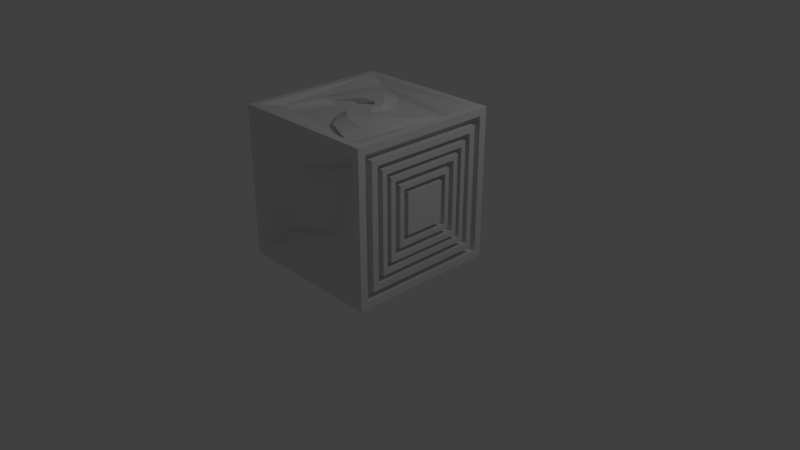 # Source: wall_model.blend  (saved by Blender 2.79.0; exported with 4.5.12 LTS)
import bpy
from mathutils import Matrix  # noqa: F401  (used for matrix-valued properties, if any)

bpy.ops.wm.read_factory_settings(use_empty=True)
scene = bpy.context.scene
scene.name = 'Scene'

# ---- collections
col_collection_1 = bpy.data.collections.new('Collection 1'); scene.collection.children.link(col_collection_1)

# ---- materials (node trees are filled in below, after node groups)
mat_material = bpy.data.materials.new('Material')
mat_material.alpha_threshold = 0.0
mat_material.use_transparent_shadow = False
mat_material.roughness = 0.5
mat_material.line_color = (0.0, 0.0, 0.0, 1.0)

# ---- material node trees

# ---- world
world_world = bpy.data.worlds.new('World'); scene.world = world_world
world_world.color = (0.05088, 0.05088, 0.05088)
world_world.use_sun_shadow = False
world_world.sun_shadow_jitter_overblur = 0.0
world_world.cycles.sampling_method = 'MANUAL'

# ---- cameras
cam_camera = bpy.data.cameras.new('Camera')
cam_camera.clip_end = 100.0
cam_camera.lens = 35.0
cam_camera.sensor_width = 32.0
cam_camera.sensor_height = 18.0
cam_camera.ortho_scale = 7.314
cam_camera.dof.focus_distance = 0.0
cam_camera.dof.aperture_fstop = 128.0

# ---- lights
light_lamp = bpy.data.lights.new('Lamp', 'POINT')
light_lamp.transmission_factor = 0.0
light_lamp.cutoff_distance = 30.0
light_lamp.energy = 100.0
light_lamp.shadow_buffer_clip_start = 1.001
light_lamp.shadow_soft_size = 0.1
light_lamp.shadow_maximum_resolution = 0.006
light_lamp.use_absolute_resolution = True

# ---- meshes
me_cube = bpy.data.meshes.new('Cube')
me_cube.from_pydata([(1.0, 1.0, -1.0), (1.0, -1.0, -1.0), (-1.0, -1.0, -1.0), (-1.0, 1.0, -1.0), (1.0, 1.0, 1.0), (1.0, -1.0, 1.0), (-1.0, -1.0, 1.0), (-1.0, 1.0, 1.0), (-0.9, 1.0, 0.9), (0.9, 1.0, 0.9), (-0.9, 1.0, -0.9), (0.9, 1.0, -0.9), (0.9, -1.0, -0.9), (-0.9, -1.0, -0.9), (0.9, -1.0, 0.9), (-0.9, -1.0, 0.9), (0.315, -0.7361, -0.315), (-0.63, -0.7361, -0.63), (0.63, -0.7361, 0.63), (-0.315, -0.7361, 0.315), (0.009301, -0.9924, -0.009301), (-0.0186, -0.9924, -0.0186), (0.0186, -0.9924, 0.0186), (-0.009302, -0.9924, 0.009301), (-1.0, -0.9, -0.9), (-1.0, 0.9, -0.9), (-1.0, -0.9, 0.9), (-1.0, 0.9, 0.9), (-0.8997, -0.9, -0.9), (-0.8997, 0.9, -0.9), (-0.8997, -0.9, 0.9), (-0.8997, 0.9, 0.9), (-0.8997, -0.144, -0.72), (-0.8997, 0.144, -0.72), (-0.8997, -0.144, 0.72), (-0.8997, 0.144, 0.72), (-0.9734, -0.0686, -0.6103), (-0.9734, 0.0686, -0.6103), (-0.9734, -0.0686, 0.6103), (-0.9734, 0.0686, 0.6103), (-0.8497, 0.7866, -0.63), (-0.8497, 0.7866, 0.63), (-0.8497, 0.2574, -0.504), (-0.8497, 0.2574, 0.504), (-0.8497, -0.7866, -0.63), (-0.8497, -0.7866, 0.63), (-0.8497, -0.2574, -0.504), (-0.8497, -0.2574, 0.504), (2.98e-07, 0.7182, 0.7846), (-0.7846, 0.7182, -5.96e-08), (2.98e-07, 0.7182, -0.7846), (0.7846, 0.7182, -1.192e-07), (2.279e-07, 0.9834, 0.003088), (-0.003087, 0.9834, 4.103e-08), (2.279e-07, 0.9834, -0.003088), (0.003088, 0.9834, 4.08e-08), (2.278e-07, 0.9834, 0.001653), (-0.001653, 0.9834, 4.111e-08), (2.278e-07, 0.9834, -0.001653), (0.001654, 0.9834, 4.099e-08), (1.0, 0.9, -0.9), (1.0, -0.9, -0.9), (1.0, 0.9, 0.9), (1.0, -0.9, 0.9), (1.0, 0.81, -0.81), (1.0, -0.81, -0.81), (1.0, 0.81, 0.81), (1.0, -0.81, 0.81), (1.0, 0.729, -0.729), (1.0, -0.729, -0.729), (1.0, 0.729, 0.729), (1.0, -0.729, 0.729), (1.0, 0.6561, -0.6561), (1.0, -0.6561, -0.6561), (1.0, 0.6561, 0.6561), (1.0, -0.6561, 0.6561), (1.0, 0.5905, -0.5905), (1.0, -0.5905, -0.5905), (1.0, 0.5905, 0.5905), (1.0, -0.5905, 0.5905), (1.0, 0.5314, -0.5314), (1.0, -0.5314, -0.5314), (1.0, 0.5314, 0.5314), (1.0, -0.5314, 0.5314), (0.9, 0.9, -0.9), (0.9, -0.9, -0.9), (0.9, 0.9, 0.9), (0.9, -0.9, 0.9), (0.9, 0.81, -0.81), (0.9, -0.81, -0.81), (0.9, 0.81, 0.81), (0.9, -0.81, 0.81), (0.9, 0.729, -0.729), (0.9, -0.729, -0.729), (0.9, 0.729, 0.729), (0.9, -0.729, 0.729), (0.9, 0.6561, -0.6561), (0.9, -0.6561, -0.6561), (0.9, 0.6561, 0.6561), (0.9, -0.6561, 0.6561), (0.9, 0.5905, -0.5905), (0.9, -0.5905, -0.5905), (0.9, 0.5905, 0.5905), (0.9, -0.5905, 0.5905), (0.9, 0.5314, -0.5314), (0.9, -0.5314, -0.5314), (0.9, 0.5314, 0.5314), (0.9, -0.5314, 0.5314), (1.0, 0.4636, -0.4636), (1.0, -0.4636, -0.4636), (1.0, 0.4636, 0.4636), (1.0, -0.4636, 0.4636), (1.0, 0.3918, -0.3918), (1.0, -0.3918, -0.3918), (1.0, 0.3918, 0.3918), (1.0, -0.3918, 0.3918), (1.0, 0.3295, -0.3295), (1.0, -0.3295, -0.3295), (1.0, 0.3295, 0.3295), (1.0, -0.3295, 0.3295), (1.0, 0.2666, -0.2666), (1.0, -0.2666, -0.2666), (1.0, 0.2666, 0.2666), (1.0, -0.2666, 0.2666), (0.9, 0.4636, -0.4636), (0.9, -0.4636, -0.4636), (0.9, 0.4636, 0.4636), (0.9, -0.4636, 0.4636), (0.9, 0.3918, -0.3918), (0.9, -0.3918, -0.3918), (0.9, 0.3918, 0.3918), (0.9, -0.3918, 0.3918), (0.9, 0.3295, -0.3295), (0.9, -0.3295, -0.3295), (0.9, 0.3295, 0.3295), (0.9, -0.3295, 0.3295), (0.9, 0.2666, -0.2666), (0.9, -0.2666, -0.2666), (0.9, 0.2666, 0.2666), (0.9, -0.2666, 0.2666), (0.9, 0.9, 1.0), (0.9, -0.9, 1.0), (-0.9, 0.9, 1.0), (-0.9, -0.9, 1.0), (0.8228, 0.6266, 0.9315), (0.6266, -0.8228, 0.9315), (-0.6266, 0.8228, 0.9315), (-0.8228, -0.6266, 0.9315), (0.7248, 0.3833, 0.9315), (0.3833, -0.7248, 0.9315), (-0.3833, 0.7248, 0.9315), (-0.7248, -0.3833, 0.9315), (0.5813, 0.0677, 0.9315), (0.0677, -0.5813, 0.9315), (-0.0677, 0.5813, 0.9315), (-0.5813, -0.0677, 0.9315), (0.3374, -0.1248, 0.9315), (-0.1248, -0.3374, 0.9315), (0.1248, 0.3374, 0.9315), (-0.3374, 0.1248, 0.9315), (0.1027, -0.1834, 0.9315), (-0.1834, -0.1027, 0.9315), (0.1834, 0.1027, 0.9315), (-0.1027, 0.1834, 0.9315), (-0.02275, -0.1127, 0.9315), (-0.1127, 0.02275, 0.9315), (0.1127, -0.02275, 0.9315), (0.02275, 0.1127, 0.9315), (0.7776, 0.2925, 0.9409), (0.6678, -0.5186, 0.9409), (-0.7816, -0.3224, 0.942), (-0.6718, 0.4887, 0.942), (0.6461, 0.1279, 0.9674), (0.455, -0.4922, 0.9674), (-0.6531, -0.1507, 0.9713), (-0.462, 0.4694, 0.9705), (0.4629, -0.08189, 0.9944), (0.1755, -0.4451, 0.9944), (-0.4735, 0.06851, 0.9944), (-0.1861, 0.4317, 0.9944), (0.2309, -0.1738, 0.9944), (-0.02777, -0.2928, 0.9944), (-0.2404, 0.1694, 0.9944), (0.01824, 0.2884, 0.9944), (0.03674, -0.1648, 0.9944), (-0.1234, -0.1196, 0.9944), (-0.04263, 0.1665, 0.9944), (0.1175, 0.1213, 0.9944), (-0.04349, -0.0815, 0.9944), (-0.09384, -0.005688, 0.9944), (0.09199, 0.00848, 0.9944), (0.04163, 0.0843, 0.9944), (0.7392, 0.5629, 0.8893), (-0.5629, 0.7392, 0.8893), (0.5629, -0.7392, 0.8893), (-0.7392, -0.5629, 0.8893), (0.6511, 0.3444, 0.8893), (-0.3444, 0.6511, 0.8893), (0.3444, -0.6511, 0.8893), (-0.6511, -0.3444, 0.8893), (0.5222, 0.06082, 0.8893), (-0.06082, 0.5222, 0.8893), (0.06082, -0.5222, 0.8893), (-0.5222, -0.06082, 0.8893), (0.3031, -0.1121, 0.8893), (0.1121, 0.3031, 0.8893), (-0.1121, -0.3031, 0.8893), (-0.3031, 0.1121, 0.8893), (0.09225, -0.1648, 0.8893), (0.1648, 0.09225, 0.8893), (-0.1648, -0.09225, 0.8893), (-0.09225, 0.1648, 0.8893), (-0.02044, -0.1013, 0.8893), (0.1013, -0.02044, 0.8893), (-0.1013, 0.02044, 0.8893), (0.02044, 0.1013, 0.8893), (0.9, 0.9, -1.0), (0.9, -0.9, -1.0), (-0.9, 0.9, -1.0), (-0.9, -0.9, -1.0), (0.9, 0.9, -0.9424), (0.9, -0.9, -0.9424), (-0.9, 0.9, -0.9424), (-0.9, -0.9, -0.9424), (0.7435, 0.7449, -0.9424), (0.752, -0.7506, -0.9424), (-0.7449, 0.7435, -0.9424), (-0.7506, -0.752, -0.9424), (-0.02039, 0.4706, -0.9363), (0.4705, 0.02023, -0.9306), (-0.4705, -0.02023, -0.9542), (0.02039, -0.4706, -0.9484), (-0.6488, 0.6485, -0.8903), (-0.6465, -0.6496, -0.8903), (0.6516, -0.6474, -0.8903), (0.6494, 0.6508, -0.8903), (0.7435, 0.7449, -0.9424), (-0.6488, 0.6487, -1.011), (0.6516, -0.6472, -1.011), (-0.7506, -0.752, -0.9424), (-0.02039, 0.4706, -0.9363), (0.425, -0.0301, -1.001), (-0.4352, 0.01742, -1.021), (0.02039, -0.4706, -0.9484), (-0.1546, 0.1321, -1.008), (0.1358, 0.1219, -1.007), (-0.1324, -0.1277, -1.015), (0.1573, -0.1307, -1.013), (-0.01896, 0.4711, -0.8843), (0.4719, 0.0208, -0.8785), (0.02181, -0.47, -0.8964), (-0.469, -0.01966, -0.9021), (-0.04868, 0.03991, -0.919), (0.0425, 0.04768, -0.9182), (-0.0409, -0.05124, -0.9215), (0.05028, -0.04347, -0.9207)], [], [(3, 0, 216, 218), (0, 4, 62, 60), (2, 1, 12, 13), (6, 7, 27, 26), (4, 0, 11, 9), (0, 3, 10, 11), (3, 7, 8, 10), (7, 4, 9, 8), (9, 11, 51, 48), (7, 6, 143, 142), (15, 13, 17, 19), (5, 6, 15, 14), (6, 2, 13, 15), (1, 5, 14, 12), (18, 19, 23, 22), (13, 12, 16, 17), (14, 15, 19, 18), (12, 14, 18, 16), (20, 22, 23, 21), (16, 18, 22, 20), (19, 17, 21, 23), (17, 16, 20, 21), (25, 24, 28, 29), (7, 3, 25, 27), (3, 2, 24, 25), (2, 6, 26, 24), (30, 31, 35, 34), (26, 27, 31, 30), (24, 26, 30, 28), (27, 25, 29, 31), (35, 33, 37, 39), (32, 28, 44, 46), (35, 31, 41, 43), (29, 28, 32, 33), (36, 38, 39, 37), (33, 32, 36, 37), (34, 35, 39, 38), (32, 34, 38, 36), (41, 40, 42, 43), (33, 35, 43, 42), (29, 33, 42, 40), (31, 29, 40, 41), (44, 45, 47, 46), (28, 30, 45, 44), (30, 34, 47, 45), (34, 32, 46, 47), (8, 9, 48, 49), (11, 10, 50, 51), (10, 8, 49, 50), (49, 48, 52, 53), (48, 51, 55, 52), (50, 49, 53, 54), (51, 50, 54, 55), (55, 54, 58, 59), (56, 59, 58, 57), (54, 53, 57, 58), (52, 55, 59, 56), (53, 52, 56, 57), (64, 65, 89, 88), (1, 0, 60, 61), (4, 5, 63, 62), (5, 1, 61, 63), (67, 65, 69, 71), (65, 67, 91, 89), (60, 62, 86, 84), (62, 63, 87, 86), (76, 78, 102, 100), (65, 64, 68, 69), (66, 67, 71, 70), (64, 66, 70, 68), (74, 75, 79, 78), (71, 69, 93, 95), (80, 81, 105, 104), (74, 72, 96, 98), (77, 76, 100, 101), (72, 74, 78, 76), (75, 73, 77, 79), (73, 72, 76, 77), (81, 80, 108, 109), (68, 70, 94, 92), (72, 73, 97, 96), (69, 68, 92, 93), (86, 87, 91, 90), (84, 86, 90, 88), (87, 85, 89, 91), (85, 84, 88, 89), (63, 61, 85, 87), (67, 66, 90, 91), (61, 60, 84, 85), (66, 64, 88, 90), (95, 93, 97, 99), (93, 92, 96, 97), (94, 95, 99, 98), (92, 94, 98, 96), (103, 101, 105, 107), (101, 100, 104, 105), (102, 103, 107, 106), (100, 102, 106, 104), (73, 75, 99, 97), (82, 80, 104, 106), (70, 71, 95, 94), (79, 77, 101, 103), (75, 74, 98, 99), (81, 83, 107, 105), (78, 79, 103, 102), (83, 82, 106, 107), (122, 120, 136, 138), (82, 83, 111, 110), (80, 82, 110, 108), (83, 81, 109, 111), (115, 113, 117, 119), (113, 115, 131, 129), (116, 118, 134, 132), (111, 109, 125, 127), (120, 121, 137, 136), (113, 112, 116, 117), (114, 115, 119, 118), (112, 114, 118, 116), (120, 122, 123, 121), (114, 112, 128, 130), (117, 116, 132, 133), (108, 110, 126, 124), (127, 125, 129, 131), (125, 124, 128, 129), (126, 127, 131, 130), (124, 126, 130, 128), (134, 135, 139, 138), (132, 134, 138, 136), (135, 133, 137, 139), (133, 132, 136, 137), (110, 111, 127, 126), (119, 117, 133, 135), (115, 114, 130, 131), (121, 123, 139, 137), (118, 119, 135, 134), (123, 122, 138, 139), (109, 108, 124, 125), (112, 113, 129, 128), (140, 142, 146, 144), (4, 7, 142, 140), (6, 5, 141, 143), (5, 4, 140, 141), (159, 155, 203, 207), (143, 141, 145, 147), (141, 140, 144, 145), (142, 143, 147, 146), (155, 159, 182, 178), (144, 148, 172, 168), (161, 157, 181, 185), (148, 144, 192, 196), (157, 161, 210, 206), (150, 154, 201, 197), (153, 157, 206, 202), (154, 150, 175, 179), (151, 147, 195, 199), (157, 153, 177, 181), (147, 151, 174, 170), (155, 151, 199, 203), (151, 155, 178, 174), (167, 165, 189, 191), (149, 145, 169, 173), (165, 167, 215, 214), (164, 166, 190, 188), (145, 149, 198, 194), (166, 164, 212, 213), (146, 147, 170, 171), (175, 174, 178, 179), (169, 168, 172, 173), (171, 170, 174, 175), (173, 172, 176, 177), (177, 176, 180, 181), (179, 178, 182, 183), (187, 186, 191, 190), (181, 180, 184, 185), (183, 182, 186, 187), (188, 190, 191, 189), (185, 184, 188, 189), (163, 167, 191, 186), (148, 152, 176, 172), (159, 163, 186, 182), (145, 144, 168, 169), (150, 146, 171, 175), (152, 156, 180, 176), (166, 162, 187, 190), (153, 149, 173, 177), (156, 160, 184, 180), (158, 154, 179, 183), (160, 164, 188, 184), (162, 158, 183, 187), (165, 161, 185, 189), (195, 194, 198, 199), (192, 193, 197, 196), (203, 202, 206, 207), (196, 197, 201, 200), (199, 198, 202, 203), (207, 206, 210, 211), (200, 201, 205, 204), (204, 205, 209, 208), (208, 209, 213, 212), (211, 210, 214, 215), (167, 163, 211, 215), (152, 148, 196, 200), (163, 159, 207, 211), (146, 150, 197, 193), (156, 152, 200, 204), (162, 166, 213, 209), (149, 153, 202, 198), (160, 156, 204, 208), (144, 146, 193, 192), (154, 158, 205, 201), (164, 160, 208, 212), (158, 162, 209, 205), (147, 145, 194, 195), (161, 165, 214, 210), (217, 219, 223, 221), (0, 1, 217, 216), (2, 3, 218, 219), (1, 2, 219, 217), (221, 223, 227, 225), (216, 217, 221, 220), (219, 218, 222, 223), (218, 216, 220, 222), (227, 226, 232, 233), (220, 221, 225, 224), (223, 222, 226, 227), (222, 220, 224, 226), (225, 227, 239, 238), (227, 231, 243, 239), (229, 225, 238, 241), (228, 224, 235, 248), (228, 229, 241, 240), (226, 224, 236, 237), (230, 226, 237, 242), (224, 228, 240, 236), (241, 243, 247, 245), (237, 236, 240, 242), (238, 239, 243, 241), (247, 246, 254, 255), (240, 241, 245, 244), (243, 242, 246, 247), (242, 240, 244, 246), (231, 230, 242, 243), (233, 232, 251, 250), (235, 234, 249, 248), (226, 230, 251, 232), (229, 228, 248, 249), (225, 229, 249, 234), (231, 227, 233, 250), (224, 225, 234, 235), (230, 231, 250, 251), (252, 253, 255, 254), (246, 244, 252, 254), (245, 247, 255, 253), (244, 245, 253, 252)])
_uv = me_cube.uv_layers.new(name='UVMap')
_uv.uv.foreach_set('vector', [0.2695, 8.694e-05, 0.2695, 0.2728, 0.2561, 0.2592, 0.2561, 0.01372, 0.5391, 0.5457, 0.2695, 0.5456, 0.283, 0.532, 0.5256, 0.532, 0.8061, 0.2729, 0.8061, 0.5457, 0.7927, 0.5321, 0.7927, 0.2866, 0.0, 0.5456, 0.0, 0.2728, 0.01347, 0.2865, 0.01347, 0.5319, 0.8085, 0.2728, 0.539, 0.2728, 0.5525, 0.2591, 0.795, 0.2591, 0.539, 0.2728, 0.5391, 1.626e-07, 0.5526, 0.01364, 0.5525, 0.2591, 0.5391, 1.626e-07, 0.8086, 0.0, 0.7951, 0.01364, 0.5526, 0.01364, 0.8086, 0.0, 0.8085, 0.2728, 0.795, 0.2591, 0.7951, 0.01364, 0.795, 0.2591, 0.5525, 0.2591, 0.6749, 0.2436, 0.7806, 0.1366, 0.539, 0.0001118, 0.539, 0.2729, 0.5256, 0.2592, 0.5256, 0.01374, 0.5524, 0.2865, 0.7927, 0.2866, 0.7517, 0.3235, 0.6256, 0.3664, 0.5391, 0.5456, 0.5391, 0.2729, 0.5524, 0.2865, 0.5524, 0.532, 0.5391, 0.2729, 0.8061, 0.2729, 0.7927, 0.2866, 0.5524, 0.2865, 0.8061, 0.5457, 0.5391, 0.5456, 0.5524, 0.532, 0.7927, 0.5321, 0.5835, 0.4953, 0.6256, 0.3664, 0.6712, 0.408, 0.6699, 0.4118, 0.7927, 0.2866, 0.7927, 0.5321, 0.7097, 0.4523, 0.7517, 0.3235, 0.5524, 0.532, 0.5524, 0.2865, 0.6256, 0.3664, 0.5835, 0.4953, 0.7927, 0.5321, 0.5524, 0.532, 0.5835, 0.4953, 0.7097, 0.4523, 0.6737, 0.4106, 0.6699, 0.4118, 0.6712, 0.408, 0.6749, 0.4068, 0.7097, 0.4523, 0.5835, 0.4953, 0.6699, 0.4118, 0.6737, 0.4106, 0.6256, 0.3664, 0.7517, 0.3235, 0.6749, 0.4068, 0.6712, 0.408, 0.7517, 0.3235, 0.7097, 0.4523, 0.6737, 0.4106, 0.6749, 0.4068, 0.2425, 0.7912, 0.2425, 0.5457, 0.256, 0.5458, 0.256, 0.7912, 0.0, 0.2728, 0.2694, 0.273, 0.2559, 0.2866, 0.01347, 0.2865, 0.2694, 0.273, 0.2694, 0.5457, 0.2559, 0.5321, 0.2559, 0.2866, 0.2694, 0.5457, 0.0, 0.5456, 0.01347, 0.5319, 0.2559, 0.5321, 1.607e-08, 0.7912, 0.0, 0.5457, 0.02425, 0.6489, 0.02425, 0.6881, 0.5121, 0.7911, 0.5121, 0.5457, 0.5256, 0.5457, 0.5256, 0.7911, 0.256, 0.7912, 0.256, 0.5457, 0.2695, 0.5457, 0.2695, 0.7912, 0.849, 0.2431, 0.849, 3.91e-06, 0.8625, 0.0, 0.8625, 0.2431, 0.02425, 0.6489, 0.2182, 0.649, 0.2031, 0.6595, 0.03869, 0.6593, 0.2182, 0.6883, 0.2425, 0.7914, 0.2063, 0.7758, 0.1894, 0.7036, 0.02425, 0.6489, 0.0, 0.5457, 0.0366, 0.5611, 0.05358, 0.6333, 0.2425, 0.5459, 0.2425, 0.7914, 0.2182, 0.6883, 0.2182, 0.649, 0.2031, 0.6782, 0.03869, 0.6781, 0.03869, 0.6593, 0.2031, 0.6595, 0.2182, 0.649, 0.2182, 0.6883, 0.2031, 0.6782, 0.2031, 0.6595, 0.02425, 0.6881, 0.02425, 0.6489, 0.03869, 0.6593, 0.03869, 0.6781, 0.2182, 0.6883, 0.02425, 0.6881, 0.03869, 0.6781, 0.2031, 0.6782, 0.0366, 0.5611, 0.2063, 0.5612, 0.1894, 0.6334, 0.05358, 0.6333, 0.2182, 0.649, 0.02425, 0.6489, 0.05358, 0.6333, 0.1894, 0.6334, 0.2425, 0.5459, 0.2182, 0.649, 0.1894, 0.6334, 0.2063, 0.5612, 0.0, 0.5457, 0.2425, 0.5459, 0.2063, 0.5612, 0.0366, 0.5611, 0.2063, 0.7758, 0.0366, 0.7756, 0.05358, 0.7035, 0.1894, 0.7036, 0.2425, 0.7914, 1.607e-08, 0.7912, 0.0366, 0.7756, 0.2063, 0.7758, 1.607e-08, 0.7912, 0.02425, 0.6881, 0.05358, 0.7035, 0.0366, 0.7756, 0.02425, 0.6881, 0.2182, 0.6883, 0.1894, 0.7036, 0.05358, 0.7035, 0.7951, 0.01364, 0.795, 0.2591, 0.7806, 0.1366, 0.6749, 0.02959, 0.5525, 0.2591, 0.5526, 0.01364, 0.5692, 0.1366, 0.6749, 0.2436, 0.5526, 0.01364, 0.7951, 0.01364, 0.6749, 0.02959, 0.5692, 0.1366, 0.6749, 0.02959, 0.7806, 0.1366, 0.6743, 0.1364, 0.6739, 0.136, 0.7806, 0.1366, 0.6749, 0.2436, 0.6739, 0.1368, 0.6743, 0.1364, 0.5692, 0.1366, 0.6749, 0.02959, 0.6739, 0.136, 0.6734, 0.1364, 0.6749, 0.2436, 0.5692, 0.1366, 0.6734, 0.1364, 0.6739, 0.1368, 0.6739, 0.1368, 0.6734, 0.1364, 0.6736, 0.1364, 0.6739, 0.1366, 0.6741, 0.1364, 0.6739, 0.1366, 0.6736, 0.1364, 0.6739, 0.1362, 0.6734, 0.1364, 0.6739, 0.136, 0.6739, 0.1362, 0.6736, 0.1364, 0.6743, 0.1364, 0.6739, 0.1368, 0.6739, 0.1366, 0.6741, 0.1364, 0.6739, 0.136, 0.6743, 0.1364, 0.6741, 0.1364, 0.6739, 0.1362, 0.876, 0.2209, 0.876, 4.349e-06, 0.8895, 0.0, 0.8895, 0.2209, 0.5391, 0.2729, 0.5391, 0.5457, 0.5256, 0.532, 0.5256, 0.2865, 0.2695, 0.5456, 0.2695, 0.2729, 0.283, 0.2865, 0.283, 0.532, 0.2695, 0.2729, 0.5391, 0.2729, 0.5256, 0.2865, 0.283, 0.2865, 0.7817, 0.5457, 1.0, 0.5457, 0.9891, 0.5568, 0.7926, 0.5568, 0.9252, 0.2729, 0.9252, 0.4917, 0.9117, 0.4917, 0.9117, 0.2729, 0.876, 0.0, 0.876, 0.2431, 0.8625, 0.2431, 0.8625, 3.927e-06, 0.822, 0.0, 0.822, 0.2455, 0.8086, 0.2455, 0.8086, 4.333e-06, 0.86, 0.3797, 0.86, 0.5393, 0.8465, 0.5393, 0.8465, 0.3797, 1.0, 0.5457, 1.0, 0.7667, 0.9891, 0.7556, 0.9891, 0.5568, 0.7817, 0.7667, 0.7817, 0.5457, 0.7926, 0.5568, 0.7926, 0.7556, 1.0, 0.7667, 0.7817, 0.7667, 0.7926, 0.7556, 0.9891, 0.7556, 0.4464, 0.9702, 0.2695, 0.9702, 0.2784, 0.9612, 0.4376, 0.9612, 0.9299, 0.1988, 0.9299, 0.0, 0.9434, 2e-06, 0.9434, 0.1988, 0.8734, 0.3797, 0.8734, 0.5247, 0.86, 0.5247, 0.86, 0.3797, 0.9703, 2.008e-06, 0.9703, 0.1789, 0.9568, 0.1789, 0.9568, 0.0, 0.8195, 0.5408, 0.8195, 0.3797, 0.833, 0.3797, 0.833, 0.5408, 0.4464, 0.7912, 0.4464, 0.9702, 0.4376, 0.9612, 0.4376, 0.8002, 0.2695, 0.9702, 0.2695, 0.7912, 0.2784, 0.8002, 0.2784, 0.9612, 0.2695, 0.7912, 0.4464, 0.7912, 0.4376, 0.8002, 0.2784, 0.8002, 0.1432, 0.7914, 0.1432, 0.9364, 0.1341, 0.9271, 0.1341, 0.8006, 0.9386, 0.4698, 0.9386, 0.2729, 0.9521, 0.2729, 0.9521, 0.4698, 0.9434, 0.179, 0.9434, 4.349e-06, 0.9568, 0.0, 0.9568, 0.179, 0.9386, 0.2729, 0.9386, 0.4717, 0.9252, 0.4717, 0.9252, 0.2729, 0.5391, 0.7912, 0.5391, 0.5457, 0.5512, 0.558, 0.5512, 0.7789, 0.7817, 0.7913, 0.5391, 0.7912, 0.5512, 0.7789, 0.7695, 0.779, 0.5391, 0.5457, 0.7817, 0.5458, 0.7695, 0.558, 0.5512, 0.558, 0.7817, 0.5458, 0.7817, 0.7913, 0.7695, 0.779, 0.7695, 0.558, 0.8355, 0.2454, 0.8355, 0.0, 0.849, 2.016e-06, 0.849, 0.2454, 0.8895, 0.2209, 0.8895, 0.0, 0.9029, 5.585e-06, 0.9029, 0.2209, 0.822, 0.2455, 0.822, 0.0, 0.8355, 5.601e-06, 0.8355, 0.2455, 0.9164, 1.992e-06, 0.9164, 0.2209, 0.9029, 0.2209, 0.9029, 0.0, 0.7817, 0.7667, 0.9782, 0.7667, 0.9683, 0.7767, 0.7915, 0.7766, 0.9782, 0.7667, 0.9782, 0.9656, 0.9683, 0.9556, 0.9683, 0.7767, 0.7817, 0.9656, 0.7817, 0.7667, 0.7915, 0.7766, 0.7915, 0.9556, 0.9782, 0.9656, 0.7817, 0.9656, 0.7915, 0.9556, 0.9683, 0.9556, 0.5391, 0.7913, 0.6982, 0.7913, 0.6903, 0.7993, 0.547, 0.7993, 0.6982, 0.7913, 0.6982, 0.9523, 0.6903, 0.9443, 0.6903, 0.7993, 0.5391, 0.9523, 0.5391, 0.7913, 0.547, 0.7993, 0.547, 0.9443, 0.6982, 0.9523, 0.5391, 0.9523, 0.547, 0.9443, 0.6903, 0.9443, 0.9791, 0.2729, 0.9791, 0.4501, 0.9656, 0.4501, 0.9656, 0.2729, 0.9004, 0.3797, 0.9004, 0.5247, 0.8869, 0.5247, 0.8869, 0.3797, 0.9164, 0.1988, 0.9164, 4.341e-06, 0.9299, 0.0, 0.9299, 0.1988, 0.8465, 0.3797, 0.8465, 0.5408, 0.833, 0.5408, 0.833, 0.3797, 0.9521, 0.4518, 0.9521, 0.2729, 0.9656, 0.2729, 0.9656, 0.4518, 0.9838, 0.0, 0.9838, 0.1436, 0.9703, 0.1436, 0.9703, 3.91e-06, 0.8195, 0.3797, 0.8195, 0.5408, 0.8061, 0.5408, 0.8061, 0.3797, 0.8734, 0.5247, 0.8734, 0.3797, 0.8869, 0.3797, 0.8869, 0.5247, 0.9434, 0.1988, 0.9434, 0.2715, 0.9299, 0.2715, 0.9299, 0.1988, 0.0, 0.9363, 1.607e-08, 0.7914, 0.009146, 0.8006, 0.009146, 0.9271, 0.1432, 0.9364, 0.0, 0.9363, 0.009146, 0.9271, 0.1341, 0.9271, 1.607e-08, 0.7914, 0.1432, 0.7914, 0.1341, 0.8006, 0.009146, 0.8006, 0.8061, 0.3797, 0.8061, 0.2729, 0.8144, 0.2814, 0.8144, 0.3712, 0.5171, 0.8811, 0.5171, 0.987, 0.5036, 0.987, 0.5036, 0.8811, 0.9791, 0.4518, 0.9791, 0.5408, 0.9656, 0.5408, 0.9656, 0.4518, 0.7417, 0.9904, 0.7417, 0.864, 0.7551, 0.864, 0.7551, 0.9904, 0.9164, 0.2715, 0.9164, 0.1988, 0.9299, 0.1988, 0.9299, 0.2715, 0.8061, 0.2729, 0.9117, 0.2729, 0.9033, 0.2813, 0.8144, 0.2814, 0.9117, 0.3797, 0.8061, 0.3797, 0.8144, 0.3712, 0.9033, 0.3712, 0.9117, 0.2729, 0.9117, 0.3797, 0.9033, 0.3712, 0.9033, 0.2813, 0.7701, 0.864, 0.6982, 0.864, 0.6982, 0.7913, 0.7701, 0.7913, 0.4868, 0.8811, 0.4868, 0.988, 0.4734, 0.988, 0.4734, 0.8811, 0.9521, 0.5417, 0.9521, 0.4518, 0.9656, 0.4518, 0.9656, 0.5417, 0.9703, 0.2688, 0.9703, 0.1436, 0.9838, 0.1436, 0.9838, 0.2688, 0.1432, 0.9178, 0.1432, 0.7914, 0.1529, 0.8012, 0.1529, 0.908, 0.1432, 0.7914, 0.2682, 0.7914, 0.2585, 0.8012, 0.1529, 0.8012, 0.2682, 0.9178, 0.1432, 0.9178, 0.1529, 0.908, 0.2585, 0.908, 0.2682, 0.7914, 0.2682, 0.9178, 0.2585, 0.908, 0.2585, 0.8012, 0.5352, 0.7912, 0.5352, 0.8811, 0.5267, 0.8725, 0.5267, 0.7998, 0.4464, 0.7912, 0.5352, 0.7912, 0.5267, 0.7998, 0.4549, 0.7998, 0.5352, 0.8811, 0.4464, 0.8811, 0.4549, 0.8725, 0.5267, 0.8725, 0.4464, 0.8811, 0.4464, 0.7912, 0.4549, 0.7998, 0.4549, 0.8725, 0.7147, 0.9904, 0.7147, 0.864, 0.7282, 0.864, 0.7282, 0.9904, 0.9568, 0.2688, 0.9568, 0.1789, 0.9703, 0.1789, 0.9703, 0.2688, 0.4599, 0.988, 0.4599, 0.8811, 0.4734, 0.8811, 0.4734, 0.988, 0.9521, 0.4698, 0.9521, 0.5418, 0.9386, 0.5418, 0.9386, 0.4698, 0.9434, 0.2688, 0.9434, 0.179, 0.9568, 0.179, 0.9568, 0.2688, 0.9386, 0.4717, 0.9386, 0.5444, 0.9252, 0.5444, 0.9252, 0.4717, 0.7282, 0.9904, 0.7282, 0.864, 0.7417, 0.864, 0.7417, 0.9904, 0.4464, 0.988, 0.4464, 0.8811, 0.4599, 0.8811, 0.4599, 0.988, 0.283, 0.01364, 0.5256, 0.01374, 0.4889, 0.02408, 0.2936, 0.05076, 0.2695, 0.0, 0.539, 0.0001118, 0.5256, 0.01374, 0.283, 0.01364, 0.539, 0.2729, 0.2695, 0.2727, 0.283, 0.2591, 0.5256, 0.2592, 0.2695, 0.2727, 0.2695, 0.0, 0.283, 0.01364, 0.283, 0.2591, 0.4955, 0.9146, 0.4977, 0.8811, 0.5036, 0.8889, 0.5016, 0.919, 0.5256, 0.2592, 0.283, 0.2591, 0.3201, 0.2484, 0.5154, 0.2217, 0.283, 0.2591, 0.283, 0.01364, 0.2936, 0.05076, 0.3201, 0.2484, 0.5256, 0.01374, 0.5256, 0.2592, 0.5154, 0.2217, 0.4889, 0.02408, 0.4977, 0.8811, 0.4955, 0.9146, 0.4868, 0.9282, 0.4874, 0.8963, 0.2936, 0.05076, 0.3068, 0.08394, 0.3173, 0.1189, 0.2997, 0.09634, 0.4292, 0.1503, 0.4213, 0.1823, 0.4081, 0.1763, 0.4209, 0.1527, 0.3068, 0.08394, 0.2936, 0.05076, 0.305, 0.05934, 0.3169, 0.08915, 0.1514, 0.967, 0.1515, 0.9351, 0.1573, 0.9337, 0.1572, 0.9623, 0.9782, 0.8179, 0.979, 0.7706, 0.9859, 0.7667, 0.9851, 0.8092, 0.152, 0.9997, 0.1514, 0.967, 0.1572, 0.9623, 0.1577, 0.9918, 0.4136, 0.05699, 0.4561, 0.03744, 0.4666, 0.07237, 0.4294, 0.07755, 0.5022, 0.1886, 0.5154, 0.2217, 0.5042, 0.213, 0.4924, 0.1831, 0.4213, 0.1823, 0.3954, 0.2155, 0.3807, 0.1971, 0.4081, 0.1763, 0.5154, 0.2217, 0.5022, 0.1886, 0.4924, 0.1569, 0.5098, 0.1803, 0.4828, 0.1455, 0.5022, 0.1886, 0.4924, 0.1831, 0.475, 0.1445, 0.1836, 0.9804, 0.1789, 0.9374, 0.1854, 0.9178, 0.1854, 0.9482, 0.8288, 0.2639, 0.8288, 0.2455, 0.8375, 0.2479, 0.8375, 0.2663, 0.3528, 0.2351, 0.3201, 0.2484, 0.3145, 0.207, 0.3431, 0.2034, 0.8288, 0.2455, 0.8288, 0.2639, 0.8232, 0.2637, 0.8232, 0.2472, 0.8178, 0.2475, 0.8178, 0.266, 0.8086, 0.2641, 0.8086, 0.2455, 0.7747, 0.9835, 0.7738, 0.9477, 0.7809, 0.9388, 0.7817, 0.9709, 0.8178, 0.266, 0.8178, 0.2475, 0.8232, 0.2473, 0.8232, 0.264, 0.5334, 0.7438, 0.5334, 0.5457, 0.5348, 0.5873, 0.5348, 0.6982, 0.4666, 0.07237, 0.4924, 0.1569, 0.4681, 0.1271, 0.4294, 0.07755, 0.3145, 0.207, 0.2997, 0.09634, 0.3173, 0.1189, 0.3431, 0.2034, 0.495, 0.06967, 0.5098, 0.1803, 0.4924, 0.1569, 0.4666, 0.07237, 0.3431, 0.2034, 0.3173, 0.1189, 0.3419, 0.1476, 0.3807, 0.1971, 0.3807, 0.1971, 0.3419, 0.1476, 0.3732, 0.1601, 0.4081, 0.1763, 0.4294, 0.07755, 0.4681, 0.1271, 0.4367, 0.1133, 0.4019, 0.09709, 0.3885, 0.1199, 0.4101, 0.1137, 0.3987, 0.1249, 0.3919, 0.1353, 0.4081, 0.1763, 0.3732, 0.1601, 0.3994, 0.1589, 0.4209, 0.1527, 0.4019, 0.09709, 0.4367, 0.1133, 0.4101, 0.1137, 0.3885, 0.1199, 0.4102, 0.1475, 0.3919, 0.1353, 0.3987, 0.1249, 0.417, 0.1372, 0.4209, 0.1527, 0.3994, 0.1589, 0.4102, 0.1475, 0.417, 0.1372, 0.4957, 0.9466, 0.4977, 0.9636, 0.49, 0.9665, 0.488, 0.9551, 0.1912, 0.9827, 0.1854, 0.9397, 0.1912, 0.9178, 0.1912, 0.9473, 0.4955, 0.9146, 0.4957, 0.9466, 0.488, 0.9551, 0.4868, 0.9282, 0.5361, 0.5457, 0.5361, 0.7436, 0.5348, 0.698, 0.5348, 0.5872, 0.4561, 0.03744, 0.4889, 0.02408, 0.495, 0.06967, 0.4666, 0.07237, 0.5261, 0.8811, 0.5256, 0.9143, 0.5171, 0.9288, 0.5171, 0.8972, 0.1663, 0.9178, 0.1661, 0.935, 0.1577, 0.9374, 0.1578, 0.922, 0.3954, 0.2155, 0.3528, 0.2351, 0.3431, 0.2034, 0.3807, 0.1971, 0.5256, 0.9143, 0.5256, 0.9462, 0.5173, 0.9553, 0.5171, 0.9288, 0.3877, 0.09024, 0.4136, 0.05699, 0.4294, 0.07755, 0.4019, 0.09709, 0.5256, 0.9462, 0.5261, 0.9634, 0.5177, 0.9663, 0.5173, 0.9553, 0.3798, 0.1222, 0.3877, 0.09024, 0.4019, 0.09709, 0.3885, 0.1199, 0.152, 0.9178, 0.1515, 0.9351, 0.1432, 0.9372, 0.1435, 0.9216, 0.5042, 0.213, 0.3288, 0.2369, 0.3582, 0.2249, 0.4924, 0.1831, 0.305, 0.05934, 0.4805, 0.03537, 0.451, 0.04737, 0.3169, 0.08915, 0.475, 0.1445, 0.3964, 0.2074, 0.4197, 0.1775, 0.4455, 0.1209, 0.3169, 0.08915, 0.451, 0.04737, 0.4128, 0.06493, 0.3342, 0.1278, 0.4924, 0.1831, 0.3582, 0.2249, 0.3964, 0.2074, 0.475, 0.1445, 0.4455, 0.1209, 0.4197, 0.1775, 0.4268, 0.1487, 0.4171, 0.1137, 0.3342, 0.1278, 0.4128, 0.06493, 0.3895, 0.0948, 0.3638, 0.1514, 0.3638, 0.1514, 0.3895, 0.0948, 0.3824, 0.1236, 0.3922, 0.1586, 0.3922, 0.1586, 0.3824, 0.1236, 0.391, 0.1389, 0.4074, 0.15, 0.4171, 0.1137, 0.4268, 0.1487, 0.4183, 0.1334, 0.4019, 0.1223, 0.4977, 0.9636, 0.4957, 0.9466, 0.5018, 0.9478, 0.5036, 0.9631, 0.3262, 0.127, 0.3068, 0.08394, 0.3169, 0.08915, 0.3342, 0.1278, 0.4957, 0.9466, 0.4955, 0.9146, 0.5016, 0.919, 0.5018, 0.9478, 0.979, 0.8536, 0.9782, 0.8179, 0.9851, 0.8092, 0.9859, 0.8413, 0.5256, 0.9143, 0.5261, 0.8811, 0.5318, 0.8891, 0.5314, 0.9189, 0.1661, 0.935, 0.1663, 0.9178, 0.172, 0.9182, 0.1718, 0.9336, 0.7738, 0.9477, 0.7747, 0.9005, 0.7817, 0.8963, 0.7809, 0.9388, 0.5256, 0.9462, 0.5256, 0.9143, 0.5314, 0.9189, 0.5314, 0.9476, 0.2936, 0.05076, 0.4889, 0.02408, 0.4805, 0.03537, 0.305, 0.05934, 0.1663, 1.0, 0.166, 0.967, 0.1718, 0.9623, 0.172, 0.992, 0.5261, 0.9634, 0.5256, 0.9462, 0.5314, 0.9476, 0.5318, 0.963, 0.166, 0.967, 0.1661, 0.935, 0.1718, 0.9336, 0.1718, 0.9623, 0.5154, 0.2217, 0.3201, 0.2484, 0.3288, 0.2369, 0.5042, 0.213, 0.1515, 0.9351, 0.152, 0.9178, 0.1577, 0.9182, 0.1573, 0.9337, 0.9868, 0.2729, 0.9868, 0.5184, 0.9791, 0.5184, 0.9791, 0.2729, 0.2695, 0.2728, 1.044e-07, 0.2727, 0.01348, 0.2591, 0.2561, 0.2592, 0.0, 0.0, 0.2695, 8.694e-05, 0.2561, 0.01372, 0.01348, 0.01364, 1.044e-07, 0.2727, 0.0, 0.0, 0.01348, 0.01364, 0.01348, 0.2591, 0.2695, 0.7911, 0.2695, 0.5457, 0.2895, 0.566, 0.2897, 0.771, 0.9838, 0.2455, 0.9838, 0.0, 0.9916, 5.187e-06, 0.9916, 0.2455, 0.5334, 0.5457, 0.5334, 0.7912, 0.5256, 0.7912, 0.5256, 0.5457, 0.9945, 0.2729, 0.9945, 0.5184, 0.9868, 0.5184, 0.9868, 0.2729, 0.2895, 0.566, 0.491, 0.5669, 0.4781, 0.5801, 0.3032, 0.5804, 0.5121, 0.7912, 0.2695, 0.7911, 0.2897, 0.771, 0.4912, 0.7699, 0.2695, 0.5457, 0.5121, 0.5457, 0.491, 0.5669, 0.2895, 0.566, 0.5121, 0.5457, 0.5121, 0.7912, 0.4912, 0.7699, 0.491, 0.5669, 0.2897, 0.771, 0.2895, 0.566, 0.2895, 0.566, 0.3038, 0.7571, 0.0, 0.0, 0.0, 0.0, 0.0, 0.0, 0.0, 0.0, 0.7077, 0.8641, 0.7081, 0.969, 0.6985, 0.9551, 0.6982, 0.8712, 0.9073, 0.3797, 0.9073, 0.4841, 0.9016, 0.4715, 0.9004, 0.3802, 0.4542, 0.6657, 0.3935, 0.7326, 0.3869, 0.7263, 0.4542, 0.6657, 0.491, 0.5669, 0.4912, 0.7699, 0.4912, 0.7699, 0.4784, 0.5798, 0.7645, 0.864, 0.7646, 0.9674, 0.7553, 0.9545, 0.7551, 0.8689, 0.0, 0.0, 0.0, 0.0, 0.0, 0.0, 0.0, 0.0, 0.3869, 0.7263, 0.3274, 0.6712, 0.3734, 0.6897, 0.4074, 0.6868, 0.4784, 0.5798, 0.4912, 0.7699, 0.4542, 0.6657, 0.3934, 0.6089, 0.3038, 0.7571, 0.2895, 0.566, 0.3274, 0.6712, 0.3869, 0.7263, 0.8882, 0.2209, 0.8882, 0.2605, 0.876, 0.2479, 0.876, 0.2355, 0.4542, 0.6657, 0.3869, 0.7263, 0.4074, 0.6868, 0.4088, 0.6472, 0.3274, 0.6712, 0.3934, 0.6089, 0.3738, 0.6502, 0.3734, 0.6897, 0.3934, 0.6089, 0.4542, 0.6657, 0.4088, 0.6472, 0.3738, 0.6502, 0.3274, 0.6712, 0.3881, 0.6043, 0.3934, 0.6089, 0.3274, 0.6712, 0.3032, 0.5804, 0.4781, 0.5801, 0.3881, 0.6046, 0.3274, 0.6715, 0.4784, 0.7572, 0.3035, 0.7574, 0.3935, 0.733, 0.4542, 0.666, 0.7646, 0.9674, 0.7645, 0.864, 0.7715, 0.8643, 0.7715, 0.9549, 0.5388, 0.8816, 0.5388, 0.9489, 0.5318, 0.9484, 0.5318, 0.8811, 0.7081, 0.969, 0.7077, 0.8641, 0.7147, 0.864, 0.7147, 0.9549, 0.7817, 0.7913, 0.7817, 0.8963, 0.7748, 0.8823, 0.7747, 0.7913, 0.4912, 0.7699, 0.2897, 0.771, 0.3035, 0.7574, 0.4784, 0.7572, 0.1789, 0.9185, 0.1789, 0.9857, 0.172, 0.9851, 0.172, 0.9178, 0.3962, 0.6619, 0.3972, 0.6743, 0.3849, 0.6754, 0.3839, 0.6629, 0.3738, 0.6502, 0.4088, 0.6472, 0.3962, 0.6619, 0.3839, 0.6629, 0.4074, 0.6868, 0.3734, 0.6897, 0.3849, 0.6754, 0.3972, 0.6743, 0.4088, 0.6472, 0.4074, 0.6868, 0.3972, 0.6743, 0.3962, 0.6619])
me_cube.materials.append(mat_material)
me_cube.use_remesh_preserve_volume = False
me_cube.use_remesh_preserve_attributes = False
me_cube.use_mirror_vertex_groups = False
me_cube.update()

# ---- objects
ob_cube = bpy.data.objects.new('Cube', me_cube)
ob_lamp = bpy.data.objects.new('Lamp', light_lamp)
ob_camera = bpy.data.objects.new('Camera', cam_camera)

# ---- transforms, parenting, visibility, modifiers, constraints
ob_cube.location = (0.0, 0.0, 1.0)
ob_cube.lock_rotations_4d = False
ob_cube.empty_display_type = 'ARROWS'
ob_cube.lineart.crease_threshold = 0.0
ob_lamp.location = (4.076, 1.005, 5.904)
ob_lamp.rotation_euler = (0.6503, 0.05522, 1.866)
ob_lamp.lock_rotations_4d = False
ob_lamp.empty_display_type = 'ARROWS'
ob_lamp.color = (0.0, 0.0, 0.0, 0.0)
ob_lamp.lineart.crease_threshold = 0.0
ob_camera.location = (7.481, -6.508, 5.344)
ob_camera.rotation_euler = (1.109, 0.0, 0.8149)
ob_camera.lock_rotations_4d = False
ob_camera.empty_display_type = 'ARROWS'
ob_camera.color = (0.0, 0.0, 0.0, 0.0)
ob_camera.display_type = 'WIRE'
ob_camera.lineart.crease_threshold = 0.0

# ---- collection membership
col_collection_1.objects.link(ob_cube)
col_collection_1.objects.link(ob_lamp)
col_collection_1.objects.link(ob_camera)

# ---- scene / render settings (as saved in the file)
scene.camera = ob_camera
scene.frame_start = 1; scene.frame_end = 250; scene.frame_set(1)
scene.render.engine = 'BLENDER_EEVEE_NEXT'
scene.render.resolution_percentage = 50
scene.render.dither_intensity = 0.0
scene.cycles.use_denoising = False
scene.cycles.samples = 128
scene.cycles.sampling_pattern = 'TABULATED_SOBOL'
scene.cycles.use_adaptive_sampling = False
scene.cycles.use_light_tree = False
scene.cycles.blur_glossy = 0.0
scene.cycles.sample_clamp_indirect = 0.0
scene.view_settings.view_transform = 'Standard'
bpy.context.view_layer.update()
